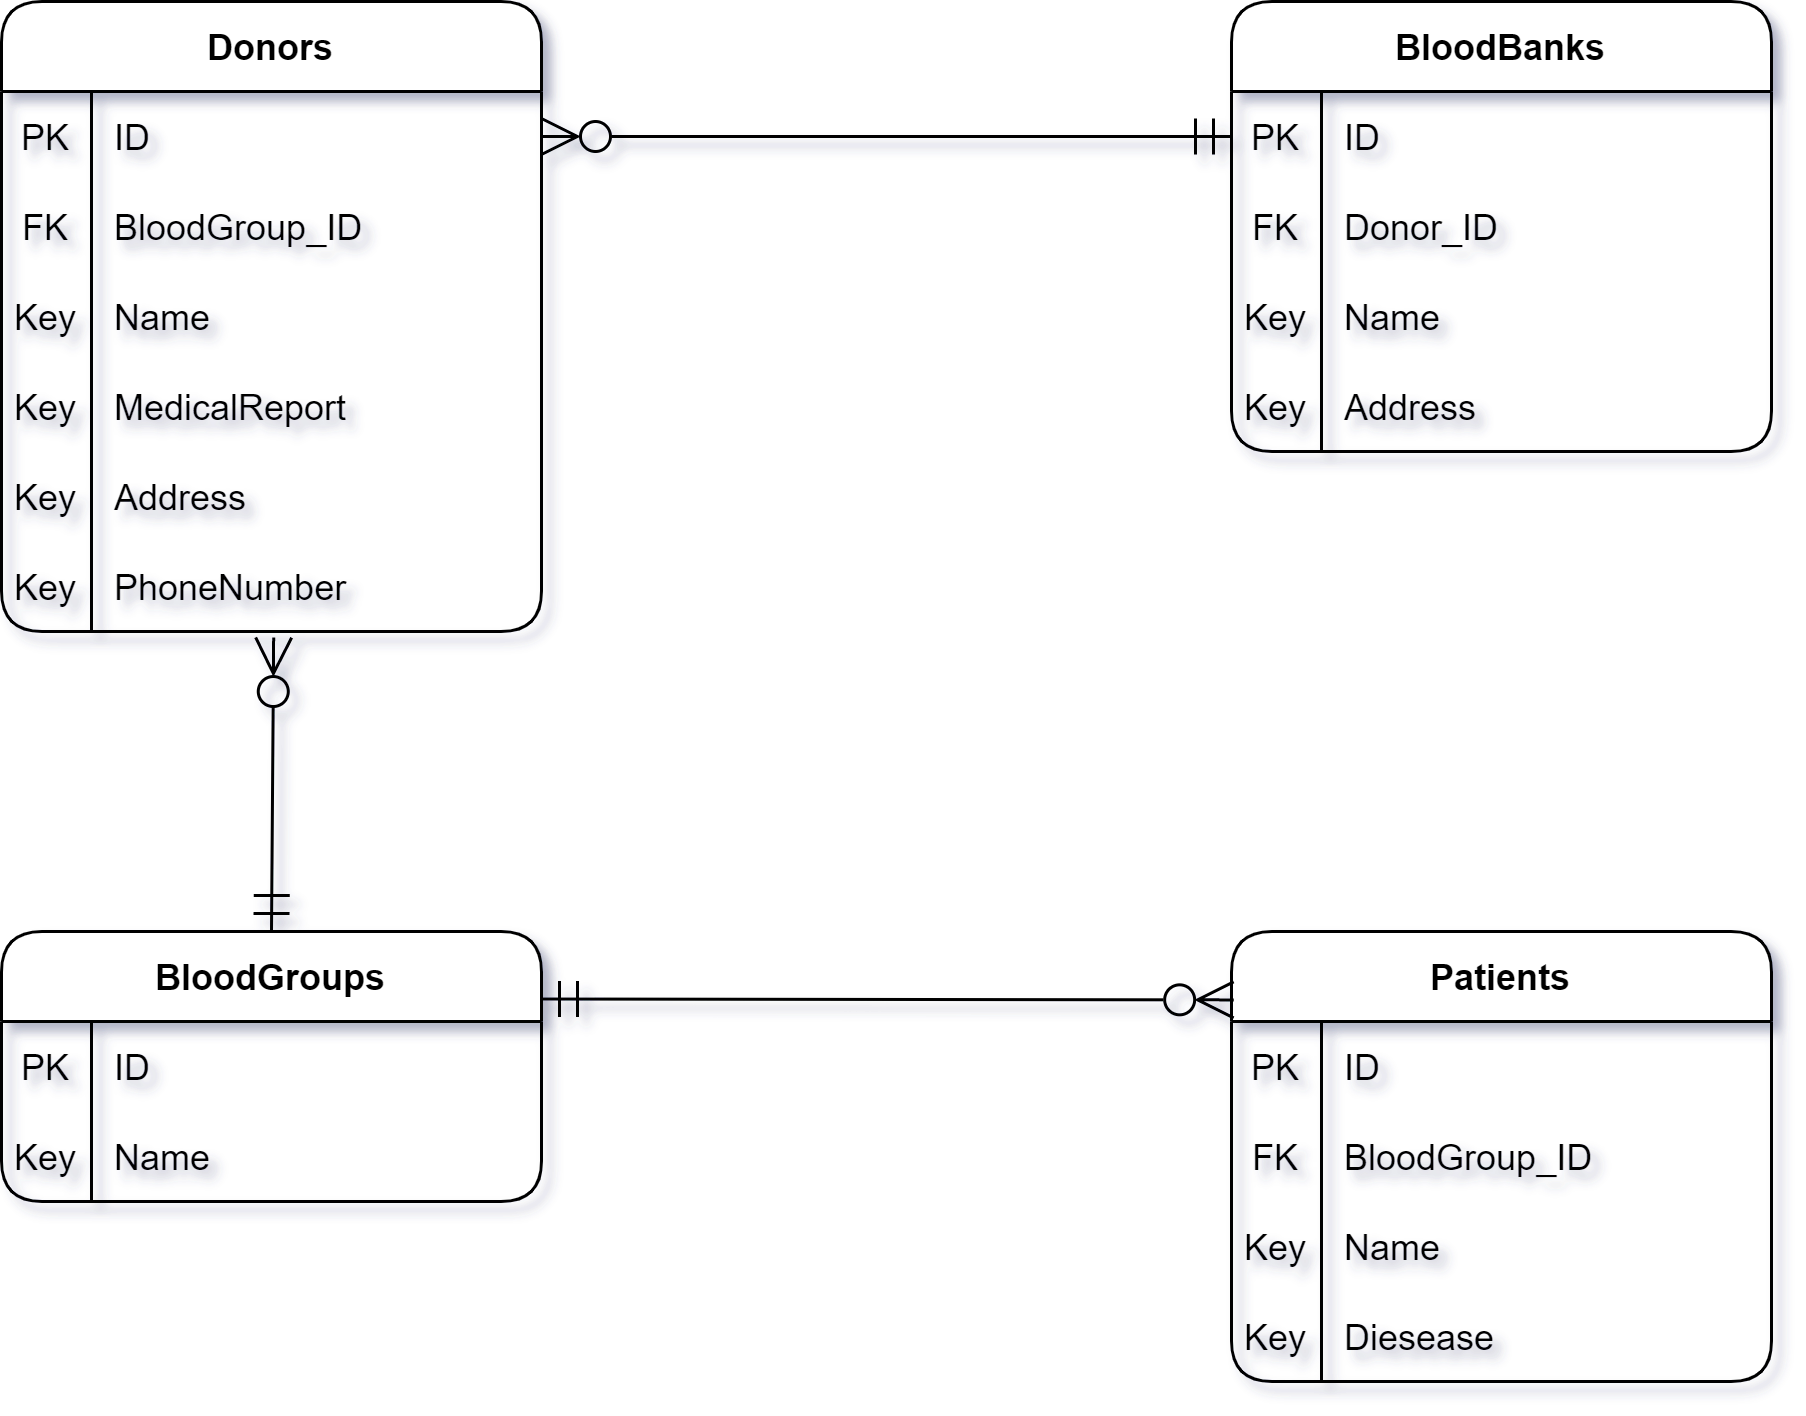

The diagram above was exported from draw.io. Its source (the exported page's mxGraphModel, read from the mxfile embedded in the PNG):
<mxGraphModel dx="1050" dy="530" grid="1" gridSize="10" guides="1" tooltips="1" connect="1" arrows="1" fold="1" page="1" pageScale="1" pageWidth="850" pageHeight="1100" math="0" shadow="0">
  <root>
    <mxCell id="0" />
    <mxCell id="1" parent="0" />
    <mxCell id="92uCPlQ4-8JR-WDjlqPD-149" value="Patients" style="shape=table;startSize=30;container=1;collapsible=1;childLayout=tableLayout;fixedRows=1;rowLines=0;fontStyle=1;align=center;resizeLast=1;rounded=1;shadow=0;swimlaneLine=1;" vertex="1" parent="1">
      <mxGeometry x="550" y="670" width="180" height="150" as="geometry" />
    </mxCell>
    <mxCell id="92uCPlQ4-8JR-WDjlqPD-150" value="" style="shape=tableRow;horizontal=0;startSize=0;swimlaneHead=0;swimlaneBody=0;fillColor=none;collapsible=0;dropTarget=0;points=[[0,0.5],[1,0.5]];portConstraint=eastwest;top=0;left=0;right=0;bottom=0;" vertex="1" parent="92uCPlQ4-8JR-WDjlqPD-149">
      <mxGeometry y="30" width="180" height="30" as="geometry" />
    </mxCell>
    <mxCell id="92uCPlQ4-8JR-WDjlqPD-151" value="PK" style="shape=partialRectangle;connectable=0;fillColor=none;top=0;left=0;bottom=0;right=0;editable=1;overflow=hidden;" vertex="1" parent="92uCPlQ4-8JR-WDjlqPD-150">
      <mxGeometry width="30" height="30" as="geometry">
        <mxRectangle width="30" height="30" as="alternateBounds" />
      </mxGeometry>
    </mxCell>
    <mxCell id="92uCPlQ4-8JR-WDjlqPD-152" value="ID" style="shape=partialRectangle;connectable=0;fillColor=none;top=0;left=0;bottom=0;right=0;align=left;spacingLeft=6;overflow=hidden;" vertex="1" parent="92uCPlQ4-8JR-WDjlqPD-150">
      <mxGeometry x="30" width="150" height="30" as="geometry">
        <mxRectangle width="150" height="30" as="alternateBounds" />
      </mxGeometry>
    </mxCell>
    <mxCell id="92uCPlQ4-8JR-WDjlqPD-156" value="" style="shape=tableRow;horizontal=0;startSize=0;swimlaneHead=0;swimlaneBody=0;fillColor=none;collapsible=0;dropTarget=0;points=[[0,0.5],[1,0.5]];portConstraint=eastwest;top=0;left=0;right=0;bottom=0;" vertex="1" parent="92uCPlQ4-8JR-WDjlqPD-149">
      <mxGeometry y="60" width="180" height="30" as="geometry" />
    </mxCell>
    <mxCell id="92uCPlQ4-8JR-WDjlqPD-157" value="FK" style="shape=partialRectangle;connectable=0;fillColor=none;top=0;left=0;bottom=0;right=0;editable=1;overflow=hidden;" vertex="1" parent="92uCPlQ4-8JR-WDjlqPD-156">
      <mxGeometry width="30" height="30" as="geometry">
        <mxRectangle width="30" height="30" as="alternateBounds" />
      </mxGeometry>
    </mxCell>
    <mxCell id="92uCPlQ4-8JR-WDjlqPD-158" value="BloodGroup_ID" style="shape=partialRectangle;connectable=0;fillColor=none;top=0;left=0;bottom=0;right=0;align=left;spacingLeft=6;overflow=hidden;" vertex="1" parent="92uCPlQ4-8JR-WDjlqPD-156">
      <mxGeometry x="30" width="150" height="30" as="geometry">
        <mxRectangle width="150" height="30" as="alternateBounds" />
      </mxGeometry>
    </mxCell>
    <mxCell id="92uCPlQ4-8JR-WDjlqPD-153" value="" style="shape=tableRow;horizontal=0;startSize=0;swimlaneHead=0;swimlaneBody=0;fillColor=none;collapsible=0;dropTarget=0;points=[[0,0.5],[1,0.5]];portConstraint=eastwest;top=0;left=0;right=0;bottom=0;" vertex="1" parent="92uCPlQ4-8JR-WDjlqPD-149">
      <mxGeometry y="90" width="180" height="30" as="geometry" />
    </mxCell>
    <mxCell id="92uCPlQ4-8JR-WDjlqPD-154" value="Key" style="shape=partialRectangle;connectable=0;fillColor=none;top=0;left=0;bottom=0;right=0;editable=1;overflow=hidden;" vertex="1" parent="92uCPlQ4-8JR-WDjlqPD-153">
      <mxGeometry width="30" height="30" as="geometry">
        <mxRectangle width="30" height="30" as="alternateBounds" />
      </mxGeometry>
    </mxCell>
    <mxCell id="92uCPlQ4-8JR-WDjlqPD-155" value="Name" style="shape=partialRectangle;connectable=0;fillColor=none;top=0;left=0;bottom=0;right=0;align=left;spacingLeft=6;overflow=hidden;" vertex="1" parent="92uCPlQ4-8JR-WDjlqPD-153">
      <mxGeometry x="30" width="150" height="30" as="geometry">
        <mxRectangle width="150" height="30" as="alternateBounds" />
      </mxGeometry>
    </mxCell>
    <mxCell id="92uCPlQ4-8JR-WDjlqPD-159" style="shape=tableRow;horizontal=0;startSize=0;swimlaneHead=0;swimlaneBody=0;fillColor=none;collapsible=0;dropTarget=0;points=[[0,0.5],[1,0.5]];portConstraint=eastwest;top=0;left=0;right=0;bottom=0;" vertex="1" parent="92uCPlQ4-8JR-WDjlqPD-149">
      <mxGeometry y="120" width="180" height="30" as="geometry" />
    </mxCell>
    <mxCell id="92uCPlQ4-8JR-WDjlqPD-160" value="Key" style="shape=partialRectangle;connectable=0;fillColor=none;top=0;left=0;bottom=0;right=0;editable=1;overflow=hidden;" vertex="1" parent="92uCPlQ4-8JR-WDjlqPD-159">
      <mxGeometry width="30" height="30" as="geometry">
        <mxRectangle width="30" height="30" as="alternateBounds" />
      </mxGeometry>
    </mxCell>
    <mxCell id="92uCPlQ4-8JR-WDjlqPD-161" value="Diesease" style="shape=partialRectangle;connectable=0;fillColor=none;top=0;left=0;bottom=0;right=0;align=left;spacingLeft=6;overflow=hidden;" vertex="1" parent="92uCPlQ4-8JR-WDjlqPD-159">
      <mxGeometry x="30" width="150" height="30" as="geometry">
        <mxRectangle width="150" height="30" as="alternateBounds" />
      </mxGeometry>
    </mxCell>
    <mxCell id="92uCPlQ4-8JR-WDjlqPD-162" value="Donors" style="shape=table;startSize=30;container=1;collapsible=1;childLayout=tableLayout;fixedRows=1;rowLines=0;fontStyle=1;align=center;resizeLast=1;rounded=1;shadow=0;swimlaneLine=1;" vertex="1" parent="1">
      <mxGeometry x="140" y="360" width="180" height="210" as="geometry" />
    </mxCell>
    <mxCell id="92uCPlQ4-8JR-WDjlqPD-163" value="" style="shape=tableRow;horizontal=0;startSize=0;swimlaneHead=0;swimlaneBody=0;fillColor=none;collapsible=0;dropTarget=0;points=[[0,0.5],[1,0.5]];portConstraint=eastwest;top=0;left=0;right=0;bottom=0;" vertex="1" parent="92uCPlQ4-8JR-WDjlqPD-162">
      <mxGeometry y="30" width="180" height="30" as="geometry" />
    </mxCell>
    <mxCell id="92uCPlQ4-8JR-WDjlqPD-164" value="PK" style="shape=partialRectangle;connectable=0;fillColor=none;top=0;left=0;bottom=0;right=0;editable=1;overflow=hidden;" vertex="1" parent="92uCPlQ4-8JR-WDjlqPD-163">
      <mxGeometry width="30" height="30" as="geometry">
        <mxRectangle width="30" height="30" as="alternateBounds" />
      </mxGeometry>
    </mxCell>
    <mxCell id="92uCPlQ4-8JR-WDjlqPD-165" value="ID" style="shape=partialRectangle;connectable=0;fillColor=none;top=0;left=0;bottom=0;right=0;align=left;spacingLeft=6;overflow=hidden;" vertex="1" parent="92uCPlQ4-8JR-WDjlqPD-163">
      <mxGeometry x="30" width="150" height="30" as="geometry">
        <mxRectangle width="150" height="30" as="alternateBounds" />
      </mxGeometry>
    </mxCell>
    <mxCell id="92uCPlQ4-8JR-WDjlqPD-169" value="" style="shape=tableRow;horizontal=0;startSize=0;swimlaneHead=0;swimlaneBody=0;fillColor=none;collapsible=0;dropTarget=0;points=[[0,0.5],[1,0.5]];portConstraint=eastwest;top=0;left=0;right=0;bottom=0;" vertex="1" parent="92uCPlQ4-8JR-WDjlqPD-162">
      <mxGeometry y="60" width="180" height="30" as="geometry" />
    </mxCell>
    <mxCell id="92uCPlQ4-8JR-WDjlqPD-170" value="FK" style="shape=partialRectangle;connectable=0;fillColor=none;top=0;left=0;bottom=0;right=0;editable=1;overflow=hidden;" vertex="1" parent="92uCPlQ4-8JR-WDjlqPD-169">
      <mxGeometry width="30" height="30" as="geometry">
        <mxRectangle width="30" height="30" as="alternateBounds" />
      </mxGeometry>
    </mxCell>
    <mxCell id="92uCPlQ4-8JR-WDjlqPD-171" value="BloodGroup_ID" style="shape=partialRectangle;connectable=0;fillColor=none;top=0;left=0;bottom=0;right=0;align=left;spacingLeft=6;overflow=hidden;" vertex="1" parent="92uCPlQ4-8JR-WDjlqPD-169">
      <mxGeometry x="30" width="150" height="30" as="geometry">
        <mxRectangle width="150" height="30" as="alternateBounds" />
      </mxGeometry>
    </mxCell>
    <mxCell id="92uCPlQ4-8JR-WDjlqPD-166" value="" style="shape=tableRow;horizontal=0;startSize=0;swimlaneHead=0;swimlaneBody=0;fillColor=none;collapsible=0;dropTarget=0;points=[[0,0.5],[1,0.5]];portConstraint=eastwest;top=0;left=0;right=0;bottom=0;" vertex="1" parent="92uCPlQ4-8JR-WDjlqPD-162">
      <mxGeometry y="90" width="180" height="30" as="geometry" />
    </mxCell>
    <mxCell id="92uCPlQ4-8JR-WDjlqPD-167" value="Key" style="shape=partialRectangle;connectable=0;fillColor=none;top=0;left=0;bottom=0;right=0;editable=1;overflow=hidden;" vertex="1" parent="92uCPlQ4-8JR-WDjlqPD-166">
      <mxGeometry width="30" height="30" as="geometry">
        <mxRectangle width="30" height="30" as="alternateBounds" />
      </mxGeometry>
    </mxCell>
    <mxCell id="92uCPlQ4-8JR-WDjlqPD-168" value="Name" style="shape=partialRectangle;connectable=0;fillColor=none;top=0;left=0;bottom=0;right=0;align=left;spacingLeft=6;overflow=hidden;" vertex="1" parent="92uCPlQ4-8JR-WDjlqPD-166">
      <mxGeometry x="30" width="150" height="30" as="geometry">
        <mxRectangle width="150" height="30" as="alternateBounds" />
      </mxGeometry>
    </mxCell>
    <mxCell id="92uCPlQ4-8JR-WDjlqPD-172" style="shape=tableRow;horizontal=0;startSize=0;swimlaneHead=0;swimlaneBody=0;fillColor=none;collapsible=0;dropTarget=0;points=[[0,0.5],[1,0.5]];portConstraint=eastwest;top=0;left=0;right=0;bottom=0;" vertex="1" parent="92uCPlQ4-8JR-WDjlqPD-162">
      <mxGeometry y="120" width="180" height="30" as="geometry" />
    </mxCell>
    <mxCell id="92uCPlQ4-8JR-WDjlqPD-173" value="Key" style="shape=partialRectangle;connectable=0;fillColor=none;top=0;left=0;bottom=0;right=0;editable=1;overflow=hidden;" vertex="1" parent="92uCPlQ4-8JR-WDjlqPD-172">
      <mxGeometry width="30" height="30" as="geometry">
        <mxRectangle width="30" height="30" as="alternateBounds" />
      </mxGeometry>
    </mxCell>
    <mxCell id="92uCPlQ4-8JR-WDjlqPD-174" value="MedicalReport" style="shape=partialRectangle;connectable=0;fillColor=none;top=0;left=0;bottom=0;right=0;align=left;spacingLeft=6;overflow=hidden;" vertex="1" parent="92uCPlQ4-8JR-WDjlqPD-172">
      <mxGeometry x="30" width="150" height="30" as="geometry">
        <mxRectangle width="150" height="30" as="alternateBounds" />
      </mxGeometry>
    </mxCell>
    <mxCell id="92uCPlQ4-8JR-WDjlqPD-178" style="shape=tableRow;horizontal=0;startSize=0;swimlaneHead=0;swimlaneBody=0;fillColor=none;collapsible=0;dropTarget=0;points=[[0,0.5],[1,0.5]];portConstraint=eastwest;top=0;left=0;right=0;bottom=0;" vertex="1" parent="92uCPlQ4-8JR-WDjlqPD-162">
      <mxGeometry y="150" width="180" height="30" as="geometry" />
    </mxCell>
    <mxCell id="92uCPlQ4-8JR-WDjlqPD-179" value="Key" style="shape=partialRectangle;connectable=0;fillColor=none;top=0;left=0;bottom=0;right=0;editable=1;overflow=hidden;" vertex="1" parent="92uCPlQ4-8JR-WDjlqPD-178">
      <mxGeometry width="30" height="30" as="geometry">
        <mxRectangle width="30" height="30" as="alternateBounds" />
      </mxGeometry>
    </mxCell>
    <mxCell id="92uCPlQ4-8JR-WDjlqPD-180" value="Address" style="shape=partialRectangle;connectable=0;fillColor=none;top=0;left=0;bottom=0;right=0;align=left;spacingLeft=6;overflow=hidden;" vertex="1" parent="92uCPlQ4-8JR-WDjlqPD-178">
      <mxGeometry x="30" width="150" height="30" as="geometry">
        <mxRectangle width="150" height="30" as="alternateBounds" />
      </mxGeometry>
    </mxCell>
    <mxCell id="92uCPlQ4-8JR-WDjlqPD-175" style="shape=tableRow;horizontal=0;startSize=0;swimlaneHead=0;swimlaneBody=0;fillColor=none;collapsible=0;dropTarget=0;points=[[0,0.5],[1,0.5]];portConstraint=eastwest;top=0;left=0;right=0;bottom=0;" vertex="1" parent="92uCPlQ4-8JR-WDjlqPD-162">
      <mxGeometry y="180" width="180" height="30" as="geometry" />
    </mxCell>
    <mxCell id="92uCPlQ4-8JR-WDjlqPD-176" value="Key" style="shape=partialRectangle;connectable=0;fillColor=none;top=0;left=0;bottom=0;right=0;editable=1;overflow=hidden;" vertex="1" parent="92uCPlQ4-8JR-WDjlqPD-175">
      <mxGeometry width="30" height="30" as="geometry">
        <mxRectangle width="30" height="30" as="alternateBounds" />
      </mxGeometry>
    </mxCell>
    <mxCell id="92uCPlQ4-8JR-WDjlqPD-177" value="PhoneNumber" style="shape=partialRectangle;connectable=0;fillColor=none;top=0;left=0;bottom=0;right=0;align=left;spacingLeft=6;overflow=hidden;" vertex="1" parent="92uCPlQ4-8JR-WDjlqPD-175">
      <mxGeometry x="30" width="150" height="30" as="geometry">
        <mxRectangle width="150" height="30" as="alternateBounds" />
      </mxGeometry>
    </mxCell>
    <mxCell id="92uCPlQ4-8JR-WDjlqPD-182" value="BloodBanks" style="shape=table;startSize=30;container=1;collapsible=1;childLayout=tableLayout;fixedRows=1;rowLines=0;fontStyle=1;align=center;resizeLast=1;rounded=1;shadow=0;swimlaneLine=1;" vertex="1" parent="1">
      <mxGeometry x="550" y="360" width="180" height="150" as="geometry" />
    </mxCell>
    <mxCell id="92uCPlQ4-8JR-WDjlqPD-183" value="" style="shape=tableRow;horizontal=0;startSize=0;swimlaneHead=0;swimlaneBody=0;fillColor=none;collapsible=0;dropTarget=0;points=[[0,0.5],[1,0.5]];portConstraint=eastwest;top=0;left=0;right=0;bottom=0;" vertex="1" parent="92uCPlQ4-8JR-WDjlqPD-182">
      <mxGeometry y="30" width="180" height="30" as="geometry" />
    </mxCell>
    <mxCell id="92uCPlQ4-8JR-WDjlqPD-184" value="PK" style="shape=partialRectangle;connectable=0;fillColor=none;top=0;left=0;bottom=0;right=0;editable=1;overflow=hidden;" vertex="1" parent="92uCPlQ4-8JR-WDjlqPD-183">
      <mxGeometry width="30" height="30" as="geometry">
        <mxRectangle width="30" height="30" as="alternateBounds" />
      </mxGeometry>
    </mxCell>
    <mxCell id="92uCPlQ4-8JR-WDjlqPD-185" value="ID" style="shape=partialRectangle;connectable=0;fillColor=none;top=0;left=0;bottom=0;right=0;align=left;spacingLeft=6;overflow=hidden;" vertex="1" parent="92uCPlQ4-8JR-WDjlqPD-183">
      <mxGeometry x="30" width="150" height="30" as="geometry">
        <mxRectangle width="150" height="30" as="alternateBounds" />
      </mxGeometry>
    </mxCell>
    <mxCell id="92uCPlQ4-8JR-WDjlqPD-192" style="shape=tableRow;horizontal=0;startSize=0;swimlaneHead=0;swimlaneBody=0;fillColor=none;collapsible=0;dropTarget=0;points=[[0,0.5],[1,0.5]];portConstraint=eastwest;top=0;left=0;right=0;bottom=0;" vertex="1" parent="92uCPlQ4-8JR-WDjlqPD-182">
      <mxGeometry y="60" width="180" height="30" as="geometry" />
    </mxCell>
    <mxCell id="92uCPlQ4-8JR-WDjlqPD-193" value="FK" style="shape=partialRectangle;connectable=0;fillColor=none;top=0;left=0;bottom=0;right=0;editable=1;overflow=hidden;" vertex="1" parent="92uCPlQ4-8JR-WDjlqPD-192">
      <mxGeometry width="30" height="30" as="geometry">
        <mxRectangle width="30" height="30" as="alternateBounds" />
      </mxGeometry>
    </mxCell>
    <mxCell id="92uCPlQ4-8JR-WDjlqPD-194" value="Donor_ID" style="shape=partialRectangle;connectable=0;fillColor=none;top=0;left=0;bottom=0;right=0;align=left;spacingLeft=6;overflow=hidden;" vertex="1" parent="92uCPlQ4-8JR-WDjlqPD-192">
      <mxGeometry x="30" width="150" height="30" as="geometry">
        <mxRectangle width="150" height="30" as="alternateBounds" />
      </mxGeometry>
    </mxCell>
    <mxCell id="92uCPlQ4-8JR-WDjlqPD-186" value="" style="shape=tableRow;horizontal=0;startSize=0;swimlaneHead=0;swimlaneBody=0;fillColor=none;collapsible=0;dropTarget=0;points=[[0,0.5],[1,0.5]];portConstraint=eastwest;top=0;left=0;right=0;bottom=0;" vertex="1" parent="92uCPlQ4-8JR-WDjlqPD-182">
      <mxGeometry y="90" width="180" height="30" as="geometry" />
    </mxCell>
    <mxCell id="92uCPlQ4-8JR-WDjlqPD-187" value="Key" style="shape=partialRectangle;connectable=0;fillColor=none;top=0;left=0;bottom=0;right=0;editable=1;overflow=hidden;" vertex="1" parent="92uCPlQ4-8JR-WDjlqPD-186">
      <mxGeometry width="30" height="30" as="geometry">
        <mxRectangle width="30" height="30" as="alternateBounds" />
      </mxGeometry>
    </mxCell>
    <mxCell id="92uCPlQ4-8JR-WDjlqPD-188" value="Name" style="shape=partialRectangle;connectable=0;fillColor=none;top=0;left=0;bottom=0;right=0;align=left;spacingLeft=6;overflow=hidden;" vertex="1" parent="92uCPlQ4-8JR-WDjlqPD-186">
      <mxGeometry x="30" width="150" height="30" as="geometry">
        <mxRectangle width="150" height="30" as="alternateBounds" />
      </mxGeometry>
    </mxCell>
    <mxCell id="92uCPlQ4-8JR-WDjlqPD-189" value="" style="shape=tableRow;horizontal=0;startSize=0;swimlaneHead=0;swimlaneBody=0;fillColor=none;collapsible=0;dropTarget=0;points=[[0,0.5],[1,0.5]];portConstraint=eastwest;top=0;left=0;right=0;bottom=0;" vertex="1" parent="92uCPlQ4-8JR-WDjlqPD-182">
      <mxGeometry y="120" width="180" height="30" as="geometry" />
    </mxCell>
    <mxCell id="92uCPlQ4-8JR-WDjlqPD-190" value="Key" style="shape=partialRectangle;connectable=0;fillColor=none;top=0;left=0;bottom=0;right=0;editable=1;overflow=hidden;" vertex="1" parent="92uCPlQ4-8JR-WDjlqPD-189">
      <mxGeometry width="30" height="30" as="geometry">
        <mxRectangle width="30" height="30" as="alternateBounds" />
      </mxGeometry>
    </mxCell>
    <mxCell id="92uCPlQ4-8JR-WDjlqPD-191" value="Address" style="shape=partialRectangle;connectable=0;fillColor=none;top=0;left=0;bottom=0;right=0;align=left;spacingLeft=6;overflow=hidden;" vertex="1" parent="92uCPlQ4-8JR-WDjlqPD-189">
      <mxGeometry x="30" width="150" height="30" as="geometry">
        <mxRectangle width="150" height="30" as="alternateBounds" />
      </mxGeometry>
    </mxCell>
    <mxCell id="92uCPlQ4-8JR-WDjlqPD-195" style="edgeStyle=none;rounded=0;jumpStyle=none;orthogonalLoop=1;jettySize=auto;html=1;exitX=1;exitY=0.5;exitDx=0;exitDy=0;entryX=0;entryY=0.5;entryDx=0;entryDy=0;strokeColor=default;startArrow=ERzeroToMany;startFill=0;endArrow=ERmandOne;endFill=0;startSize=10;endSize=10;sourcePerimeterSpacing=10;targetPerimeterSpacing=10;elbow=vertical;" edge="1" parent="1" source="92uCPlQ4-8JR-WDjlqPD-163" target="92uCPlQ4-8JR-WDjlqPD-183">
      <mxGeometry relative="1" as="geometry" />
    </mxCell>
    <mxCell id="92uCPlQ4-8JR-WDjlqPD-210" style="edgeStyle=none;rounded=0;jumpStyle=none;orthogonalLoop=1;jettySize=auto;html=1;exitX=0.5;exitY=0;exitDx=0;exitDy=0;entryX=0.504;entryY=1.067;entryDx=0;entryDy=0;entryPerimeter=0;strokeColor=default;startArrow=ERmandOne;startFill=0;endArrow=ERzeroToMany;endFill=0;startSize=10;endSize=10;sourcePerimeterSpacing=10;targetPerimeterSpacing=10;elbow=vertical;" edge="1" parent="1" source="92uCPlQ4-8JR-WDjlqPD-196" target="92uCPlQ4-8JR-WDjlqPD-175">
      <mxGeometry relative="1" as="geometry" />
    </mxCell>
    <mxCell id="92uCPlQ4-8JR-WDjlqPD-211" style="edgeStyle=none;rounded=0;jumpStyle=none;orthogonalLoop=1;jettySize=auto;html=1;exitX=1;exitY=0.25;exitDx=0;exitDy=0;strokeColor=default;startArrow=ERmandOne;startFill=0;endArrow=ERzeroToMany;endFill=0;startSize=10;endSize=10;sourcePerimeterSpacing=10;targetPerimeterSpacing=10;elbow=vertical;entryX=0.004;entryY=0.152;entryDx=0;entryDy=0;entryPerimeter=0;" edge="1" parent="1" source="92uCPlQ4-8JR-WDjlqPD-196" target="92uCPlQ4-8JR-WDjlqPD-149">
      <mxGeometry relative="1" as="geometry">
        <mxPoint x="570" y="693" as="targetPoint" />
      </mxGeometry>
    </mxCell>
    <mxCell id="92uCPlQ4-8JR-WDjlqPD-196" value="BloodGroups" style="shape=table;startSize=30;container=1;collapsible=1;childLayout=tableLayout;fixedRows=1;rowLines=0;fontStyle=1;align=center;resizeLast=1;rounded=1;shadow=0;swimlaneLine=1;" vertex="1" parent="1">
      <mxGeometry x="140" y="670" width="180" height="90" as="geometry" />
    </mxCell>
    <mxCell id="92uCPlQ4-8JR-WDjlqPD-197" value="" style="shape=tableRow;horizontal=0;startSize=0;swimlaneHead=0;swimlaneBody=0;fillColor=none;collapsible=0;dropTarget=0;points=[[0,0.5],[1,0.5]];portConstraint=eastwest;top=0;left=0;right=0;bottom=0;" vertex="1" parent="92uCPlQ4-8JR-WDjlqPD-196">
      <mxGeometry y="30" width="180" height="30" as="geometry" />
    </mxCell>
    <mxCell id="92uCPlQ4-8JR-WDjlqPD-198" value="PK" style="shape=partialRectangle;connectable=0;fillColor=none;top=0;left=0;bottom=0;right=0;editable=1;overflow=hidden;" vertex="1" parent="92uCPlQ4-8JR-WDjlqPD-197">
      <mxGeometry width="30" height="30" as="geometry">
        <mxRectangle width="30" height="30" as="alternateBounds" />
      </mxGeometry>
    </mxCell>
    <mxCell id="92uCPlQ4-8JR-WDjlqPD-199" value="ID" style="shape=partialRectangle;connectable=0;fillColor=none;top=0;left=0;bottom=0;right=0;align=left;spacingLeft=6;overflow=hidden;" vertex="1" parent="92uCPlQ4-8JR-WDjlqPD-197">
      <mxGeometry x="30" width="150" height="30" as="geometry">
        <mxRectangle width="150" height="30" as="alternateBounds" />
      </mxGeometry>
    </mxCell>
    <mxCell id="92uCPlQ4-8JR-WDjlqPD-200" value="" style="shape=tableRow;horizontal=0;startSize=0;swimlaneHead=0;swimlaneBody=0;fillColor=none;collapsible=0;dropTarget=0;points=[[0,0.5],[1,0.5]];portConstraint=eastwest;top=0;left=0;right=0;bottom=0;" vertex="1" parent="92uCPlQ4-8JR-WDjlqPD-196">
      <mxGeometry y="60" width="180" height="30" as="geometry" />
    </mxCell>
    <mxCell id="92uCPlQ4-8JR-WDjlqPD-201" value="Key" style="shape=partialRectangle;connectable=0;fillColor=none;top=0;left=0;bottom=0;right=0;editable=1;overflow=hidden;" vertex="1" parent="92uCPlQ4-8JR-WDjlqPD-200">
      <mxGeometry width="30" height="30" as="geometry">
        <mxRectangle width="30" height="30" as="alternateBounds" />
      </mxGeometry>
    </mxCell>
    <mxCell id="92uCPlQ4-8JR-WDjlqPD-202" value="Name" style="shape=partialRectangle;connectable=0;fillColor=none;top=0;left=0;bottom=0;right=0;align=left;spacingLeft=6;overflow=hidden;" vertex="1" parent="92uCPlQ4-8JR-WDjlqPD-200">
      <mxGeometry x="30" width="150" height="30" as="geometry">
        <mxRectangle width="150" height="30" as="alternateBounds" />
      </mxGeometry>
    </mxCell>
  </root>
</mxGraphModel>